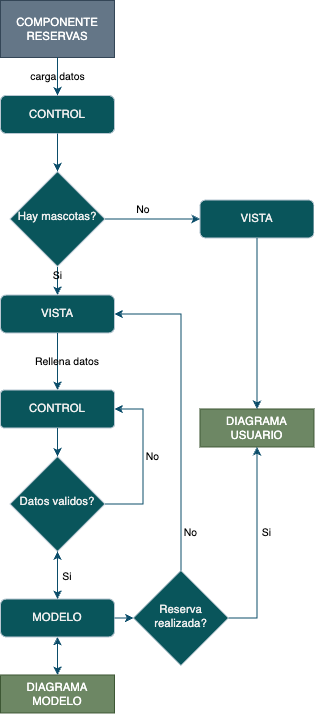

The diagram above was exported from draw.io. Its source (the exported page's mxGraphModel, read from the mxfile embedded in the PNG):
<mxGraphModel dx="857" dy="1008" grid="1" gridSize="10" guides="1" tooltips="1" connect="1" arrows="1" fold="1" page="0" pageScale="1" pageWidth="827" pageHeight="1169" background="#ffffff" math="0" shadow="0">
  <root>
    <mxCell id="WIyWlLk6GJQsqaUBKTNV-0" />
    <mxCell id="WIyWlLk6GJQsqaUBKTNV-1" parent="WIyWlLk6GJQsqaUBKTNV-0" />
    <mxCell id="WIyWlLk6GJQsqaUBKTNV-3" value="CONTROL" style="rounded=1;whiteSpace=wrap;html=1;fontSize=12;glass=0;strokeWidth=1;shadow=0;labelBackgroundColor=none;fillColor=#09555B;strokeColor=#BAC8D3;fontColor=#EEEEEE;" parent="WIyWlLk6GJQsqaUBKTNV-1" vertex="1">
      <mxGeometry x="350" y="-130" width="120" height="40" as="geometry" />
    </mxCell>
    <mxCell id="hfXko-8BAVYHWhiHEeYJ-0" value="COMPONENTE RESERVAS" style="rounded=0;whiteSpace=wrap;html=1;labelBackgroundColor=none;fillColor=#647687;strokeColor=#314354;fontColor=#ffffff;" vertex="1" parent="WIyWlLk6GJQsqaUBKTNV-1">
      <mxGeometry x="350" y="-230" width="120" height="60" as="geometry" />
    </mxCell>
    <mxCell id="hfXko-8BAVYHWhiHEeYJ-1" value="carga datos" style="endArrow=classic;html=1;rounded=0;exitX=0.5;exitY=1;exitDx=0;exitDy=0;entryX=0.5;entryY=0;entryDx=0;entryDy=0;labelBackgroundColor=none;strokeColor=#0B4D6A;fontColor=#000000;" edge="1" parent="WIyWlLk6GJQsqaUBKTNV-1" source="hfXko-8BAVYHWhiHEeYJ-0" target="WIyWlLk6GJQsqaUBKTNV-3">
      <mxGeometry x="0.0182" width="50" height="50" relative="1" as="geometry">
        <mxPoint x="580" y="100" as="sourcePoint" />
        <mxPoint x="410" y="-130" as="targetPoint" />
        <mxPoint as="offset" />
      </mxGeometry>
    </mxCell>
    <mxCell id="hfXko-8BAVYHWhiHEeYJ-195" value="" style="edgeStyle=orthogonalEdgeStyle;rounded=0;orthogonalLoop=1;jettySize=auto;html=1;strokeColor=#0B4D6A;" edge="1" parent="WIyWlLk6GJQsqaUBKTNV-1" source="hfXko-8BAVYHWhiHEeYJ-25" target="hfXko-8BAVYHWhiHEeYJ-142">
      <mxGeometry relative="1" as="geometry" />
    </mxCell>
    <mxCell id="hfXko-8BAVYHWhiHEeYJ-25" value="MODELO" style="rounded=1;whiteSpace=wrap;html=1;fontSize=12;glass=0;strokeWidth=1;shadow=0;labelBackgroundColor=none;fillColor=#09555B;strokeColor=#BAC8D3;fontColor=#EEEEEE;" vertex="1" parent="WIyWlLk6GJQsqaUBKTNV-1">
      <mxGeometry x="350" y="400" width="120" height="40" as="geometry" />
    </mxCell>
    <mxCell id="hfXko-8BAVYHWhiHEeYJ-54" value="DIAGRAMA MODELO" style="rounded=0;whiteSpace=wrap;html=1;labelBackgroundColor=none;fillColor=#6d8764;strokeColor=#3A5431;fontColor=#ffffff;" vertex="1" parent="WIyWlLk6GJQsqaUBKTNV-1">
      <mxGeometry x="350" y="480" width="120" height="40" as="geometry" />
    </mxCell>
    <mxCell id="hfXko-8BAVYHWhiHEeYJ-67" value="" style="endArrow=classic;startArrow=classic;html=1;rounded=0;strokeColor=#0B4D6A;entryX=0.5;entryY=0;entryDx=0;entryDy=0;exitX=0.5;exitY=1;exitDx=0;exitDy=0;" edge="1" parent="WIyWlLk6GJQsqaUBKTNV-1" source="hfXko-8BAVYHWhiHEeYJ-25" target="hfXko-8BAVYHWhiHEeYJ-54">
      <mxGeometry width="50" height="50" relative="1" as="geometry">
        <mxPoint x="-150" y="820" as="sourcePoint" />
        <mxPoint x="-100" y="770" as="targetPoint" />
      </mxGeometry>
    </mxCell>
    <mxCell id="hfXko-8BAVYHWhiHEeYJ-113" value="VISTA" style="rounded=1;whiteSpace=wrap;html=1;fontSize=12;glass=0;strokeWidth=1;shadow=0;labelBackgroundColor=none;fillColor=#09555B;strokeColor=#BAC8D3;fontColor=#EEEEEE;" vertex="1" parent="WIyWlLk6GJQsqaUBKTNV-1">
      <mxGeometry x="350" y="80" width="120" height="40" as="geometry" />
    </mxCell>
    <mxCell id="hfXko-8BAVYHWhiHEeYJ-115" value="" style="endArrow=classic;html=1;rounded=0;exitX=0.5;exitY=1;exitDx=0;exitDy=0;labelBackgroundColor=none;strokeColor=#0B4D6A;fontColor=default;entryX=0.5;entryY=0;entryDx=0;entryDy=0;" edge="1" parent="WIyWlLk6GJQsqaUBKTNV-1" source="hfXko-8BAVYHWhiHEeYJ-185" target="hfXko-8BAVYHWhiHEeYJ-113">
      <mxGeometry width="50" height="50" relative="1" as="geometry">
        <mxPoint x="570" y="140" as="sourcePoint" />
        <mxPoint x="530" y="50" as="targetPoint" />
      </mxGeometry>
    </mxCell>
    <mxCell id="hfXko-8BAVYHWhiHEeYJ-131" value="" style="endArrow=classic;html=1;rounded=0;exitX=0.5;exitY=1;exitDx=0;exitDy=0;labelBackgroundColor=none;strokeColor=#0B4D6A;fontColor=default;entryX=0.5;entryY=0;entryDx=0;entryDy=0;" edge="1" parent="WIyWlLk6GJQsqaUBKTNV-1" source="hfXko-8BAVYHWhiHEeYJ-113" target="hfXko-8BAVYHWhiHEeYJ-133">
      <mxGeometry width="50" height="50" relative="1" as="geometry">
        <mxPoint x="450" y="150" as="sourcePoint" />
        <mxPoint x="280" y="160" as="targetPoint" />
        <Array as="points">
          <mxPoint x="410" y="140" />
        </Array>
      </mxGeometry>
    </mxCell>
    <mxCell id="hfXko-8BAVYHWhiHEeYJ-133" value="CONTROL" style="rounded=1;whiteSpace=wrap;html=1;fontSize=12;glass=0;strokeWidth=1;shadow=0;arcSize=10;labelBackgroundColor=none;fillColor=#09555B;strokeColor=#BAC8D3;fontColor=#EEEEEE;" vertex="1" parent="WIyWlLk6GJQsqaUBKTNV-1">
      <mxGeometry x="350" y="180" width="120" height="40" as="geometry" />
    </mxCell>
    <mxCell id="hfXko-8BAVYHWhiHEeYJ-142" value="Datos validos?" style="rhombus;whiteSpace=wrap;html=1;shadow=0;fontFamily=Helvetica;fontSize=12;align=center;strokeWidth=1;spacing=6;spacingTop=-4;labelBackgroundColor=none;fillColor=#09555B;strokeColor=#BAC8D3;fontColor=#EEEEEE;" vertex="1" parent="WIyWlLk6GJQsqaUBKTNV-1">
      <mxGeometry x="360" y="250" width="100" height="100" as="geometry" />
    </mxCell>
    <mxCell id="hfXko-8BAVYHWhiHEeYJ-145" value="" style="endArrow=classic;html=1;rounded=0;exitX=0.5;exitY=1;exitDx=0;exitDy=0;entryX=0.5;entryY=0;entryDx=0;entryDy=0;labelBackgroundColor=none;strokeColor=#0B4D6A;fontColor=default;" edge="1" parent="WIyWlLk6GJQsqaUBKTNV-1" source="hfXko-8BAVYHWhiHEeYJ-142" target="hfXko-8BAVYHWhiHEeYJ-25">
      <mxGeometry width="50" height="50" relative="1" as="geometry">
        <mxPoint x="-90" y="460" as="sourcePoint" />
        <mxPoint x="410" y="400" as="targetPoint" />
      </mxGeometry>
    </mxCell>
    <mxCell id="hfXko-8BAVYHWhiHEeYJ-146" value="Si" style="edgeLabel;html=1;align=center;verticalAlign=middle;resizable=0;points=[];labelBackgroundColor=none;fontColor=#000000;" vertex="1" connectable="0" parent="hfXko-8BAVYHWhiHEeYJ-145">
      <mxGeometry x="0.0808" y="-1" relative="1" as="geometry">
        <mxPoint x="11" as="offset" />
      </mxGeometry>
    </mxCell>
    <mxCell id="hfXko-8BAVYHWhiHEeYJ-197" value="No" style="edgeLabel;html=1;align=center;verticalAlign=middle;resizable=0;points=[];labelBackgroundColor=none;fontColor=#000000;" vertex="1" connectable="0" parent="hfXko-8BAVYHWhiHEeYJ-145">
      <mxGeometry x="0.0808" y="-1" relative="1" as="geometry">
        <mxPoint x="101" y="-127" as="offset" />
      </mxGeometry>
    </mxCell>
    <mxCell id="hfXko-8BAVYHWhiHEeYJ-198" value="Rellena datos" style="edgeLabel;html=1;align=center;verticalAlign=middle;resizable=0;points=[];labelBackgroundColor=none;fontColor=#000000;" vertex="1" connectable="0" parent="hfXko-8BAVYHWhiHEeYJ-145">
      <mxGeometry x="0.0808" y="-1" relative="1" as="geometry">
        <mxPoint x="11" y="-227" as="offset" />
      </mxGeometry>
    </mxCell>
    <mxCell id="hfXko-8BAVYHWhiHEeYJ-199" value="No" style="edgeLabel;html=1;align=center;verticalAlign=middle;resizable=0;points=[];labelBackgroundColor=none;fontColor=#000000;" vertex="1" connectable="0" parent="hfXko-8BAVYHWhiHEeYJ-145">
      <mxGeometry x="0.0808" y="-1" relative="1" as="geometry">
        <mxPoint x="91" y="-387" as="offset" />
      </mxGeometry>
    </mxCell>
    <mxCell id="hfXko-8BAVYHWhiHEeYJ-204" value="Si" style="edgeLabel;html=1;align=center;verticalAlign=middle;resizable=0;points=[];labelBackgroundColor=none;fontColor=#000000;" vertex="1" connectable="0" parent="hfXko-8BAVYHWhiHEeYJ-145">
      <mxGeometry x="0.0808" y="-1" relative="1" as="geometry">
        <mxPoint x="221" y="-47" as="offset" />
      </mxGeometry>
    </mxCell>
    <mxCell id="hfXko-8BAVYHWhiHEeYJ-206" value="No" style="edgeLabel;html=1;align=center;verticalAlign=middle;resizable=0;points=[];labelBackgroundColor=none;fontColor=#000000;" vertex="1" connectable="0" parent="hfXko-8BAVYHWhiHEeYJ-145">
      <mxGeometry x="0.0808" y="-1" relative="1" as="geometry">
        <mxPoint x="141" y="-47" as="offset" />
      </mxGeometry>
    </mxCell>
    <mxCell id="hfXko-8BAVYHWhiHEeYJ-180" value="" style="endArrow=classic;html=1;rounded=0;strokeColor=#0B4D6A;exitX=0.5;exitY=1;exitDx=0;exitDy=0;entryX=0.5;entryY=0;entryDx=0;entryDy=0;" edge="1" parent="WIyWlLk6GJQsqaUBKTNV-1" source="hfXko-8BAVYHWhiHEeYJ-133" target="hfXko-8BAVYHWhiHEeYJ-142">
      <mxGeometry width="50" height="50" relative="1" as="geometry">
        <mxPoint x="190" y="300" as="sourcePoint" />
        <mxPoint x="430" y="240" as="targetPoint" />
      </mxGeometry>
    </mxCell>
    <mxCell id="hfXko-8BAVYHWhiHEeYJ-185" value="Hay mascotas?" style="rhombus;whiteSpace=wrap;html=1;shadow=0;fontFamily=Helvetica;fontSize=12;align=center;strokeWidth=1;spacing=6;spacingTop=-4;labelBackgroundColor=none;fillColor=#09555B;strokeColor=#BAC8D3;fontColor=#EEEEEE;" vertex="1" parent="WIyWlLk6GJQsqaUBKTNV-1">
      <mxGeometry x="360" y="-50" width="100" height="100" as="geometry" />
    </mxCell>
    <mxCell id="hfXko-8BAVYHWhiHEeYJ-186" value="Si" style="endArrow=classic;html=1;rounded=0;exitX=0.5;exitY=1;exitDx=0;exitDy=0;entryX=0.5;entryY=0;entryDx=0;entryDy=0;labelBackgroundColor=none;strokeColor=#0B4D6A;fontColor=#000000;" edge="1" parent="WIyWlLk6GJQsqaUBKTNV-1" source="WIyWlLk6GJQsqaUBKTNV-3" target="hfXko-8BAVYHWhiHEeYJ-185">
      <mxGeometry x="1" y="110" width="50" height="50" relative="1" as="geometry">
        <mxPoint x="570" y="-150" as="sourcePoint" />
        <mxPoint x="570" y="-110" as="targetPoint" />
        <mxPoint x="-110" y="110" as="offset" />
      </mxGeometry>
    </mxCell>
    <mxCell id="hfXko-8BAVYHWhiHEeYJ-189" value="" style="endArrow=classic;html=1;rounded=0;exitX=1;exitY=0.5;exitDx=0;exitDy=0;labelBackgroundColor=none;strokeColor=#0B4D6A;fontColor=default;entryX=0;entryY=0.5;entryDx=0;entryDy=0;" edge="1" parent="WIyWlLk6GJQsqaUBKTNV-1" source="hfXko-8BAVYHWhiHEeYJ-185" target="hfXko-8BAVYHWhiHEeYJ-194">
      <mxGeometry width="50" height="50" relative="1" as="geometry">
        <mxPoint x="480" y="110" as="sourcePoint" />
        <mxPoint x="520" as="targetPoint" />
        <Array as="points" />
      </mxGeometry>
    </mxCell>
    <mxCell id="hfXko-8BAVYHWhiHEeYJ-190" value="DIAGRAMA USUARIO" style="rounded=0;whiteSpace=wrap;html=1;labelBackgroundColor=none;fillColor=#6d8764;strokeColor=#3A5431;fontColor=#ffffff;" vertex="1" parent="WIyWlLk6GJQsqaUBKTNV-1">
      <mxGeometry x="560" y="200" width="120" height="40" as="geometry" />
    </mxCell>
    <mxCell id="hfXko-8BAVYHWhiHEeYJ-194" value="VISTA" style="rounded=1;whiteSpace=wrap;html=1;fontSize=12;glass=0;strokeWidth=1;shadow=0;labelBackgroundColor=none;fillColor=#09555B;strokeColor=#BAC8D3;fontColor=#EEEEEE;" vertex="1" parent="WIyWlLk6GJQsqaUBKTNV-1">
      <mxGeometry x="560" y="-20" width="120" height="40" as="geometry" />
    </mxCell>
    <mxCell id="hfXko-8BAVYHWhiHEeYJ-196" value="" style="endArrow=classic;html=1;rounded=0;strokeColor=#0B4D6A;exitX=1;exitY=0.5;exitDx=0;exitDy=0;entryX=1;entryY=0.5;entryDx=0;entryDy=0;" edge="1" parent="WIyWlLk6GJQsqaUBKTNV-1" source="hfXko-8BAVYHWhiHEeYJ-142" target="hfXko-8BAVYHWhiHEeYJ-133">
      <mxGeometry width="50" height="50" relative="1" as="geometry">
        <mxPoint x="310" y="220" as="sourcePoint" />
        <mxPoint x="360" y="170" as="targetPoint" />
        <Array as="points">
          <mxPoint x="500" y="300" />
          <mxPoint x="500" y="200" />
        </Array>
      </mxGeometry>
    </mxCell>
    <mxCell id="hfXko-8BAVYHWhiHEeYJ-200" value="Reserva realizada?" style="rhombus;whiteSpace=wrap;html=1;shadow=0;fontFamily=Helvetica;fontSize=12;align=center;strokeWidth=1;spacing=6;spacingTop=-4;labelBackgroundColor=none;fillColor=#09555B;strokeColor=#BAC8D3;fontColor=#EEEEEE;" vertex="1" parent="WIyWlLk6GJQsqaUBKTNV-1">
      <mxGeometry x="490" y="370" width="100" height="100" as="geometry" />
    </mxCell>
    <mxCell id="hfXko-8BAVYHWhiHEeYJ-201" value="" style="endArrow=classic;html=1;rounded=0;strokeColor=#0B4D6A;exitX=0.5;exitY=1;exitDx=0;exitDy=0;entryX=0.5;entryY=0;entryDx=0;entryDy=0;" edge="1" parent="WIyWlLk6GJQsqaUBKTNV-1" source="hfXko-8BAVYHWhiHEeYJ-194" target="hfXko-8BAVYHWhiHEeYJ-190">
      <mxGeometry width="50" height="50" relative="1" as="geometry">
        <mxPoint x="510" y="240" as="sourcePoint" />
        <mxPoint x="560" y="190" as="targetPoint" />
      </mxGeometry>
    </mxCell>
    <mxCell id="hfXko-8BAVYHWhiHEeYJ-202" value="" style="endArrow=classic;html=1;rounded=0;strokeColor=#0B4D6A;exitX=1;exitY=0.5;exitDx=0;exitDy=0;entryX=0;entryY=0.5;entryDx=0;entryDy=0;" edge="1" parent="WIyWlLk6GJQsqaUBKTNV-1" source="hfXko-8BAVYHWhiHEeYJ-25" target="hfXko-8BAVYHWhiHEeYJ-200">
      <mxGeometry width="50" height="50" relative="1" as="geometry">
        <mxPoint x="510" y="330" as="sourcePoint" />
        <mxPoint x="560" y="280" as="targetPoint" />
      </mxGeometry>
    </mxCell>
    <mxCell id="hfXko-8BAVYHWhiHEeYJ-203" value="" style="endArrow=classic;html=1;rounded=0;strokeColor=#0B4D6A;entryX=0.5;entryY=1;entryDx=0;entryDy=0;exitX=1;exitY=0.5;exitDx=0;exitDy=0;" edge="1" parent="WIyWlLk6GJQsqaUBKTNV-1" source="hfXko-8BAVYHWhiHEeYJ-200" target="hfXko-8BAVYHWhiHEeYJ-190">
      <mxGeometry width="50" height="50" relative="1" as="geometry">
        <mxPoint x="510" y="330" as="sourcePoint" />
        <mxPoint x="560" y="280" as="targetPoint" />
        <Array as="points">
          <mxPoint x="620" y="420" />
        </Array>
      </mxGeometry>
    </mxCell>
    <mxCell id="hfXko-8BAVYHWhiHEeYJ-205" value="" style="endArrow=classic;html=1;rounded=0;strokeColor=#0B4D6A;entryX=1;entryY=0.5;entryDx=0;entryDy=0;exitX=0.5;exitY=0;exitDx=0;exitDy=0;" edge="1" parent="WIyWlLk6GJQsqaUBKTNV-1" source="hfXko-8BAVYHWhiHEeYJ-200" target="hfXko-8BAVYHWhiHEeYJ-113">
      <mxGeometry width="50" height="50" relative="1" as="geometry">
        <mxPoint x="540" y="360" as="sourcePoint" />
        <mxPoint x="540" y="90" as="targetPoint" />
        <Array as="points">
          <mxPoint x="540" y="100" />
        </Array>
      </mxGeometry>
    </mxCell>
  </root>
</mxGraphModel>